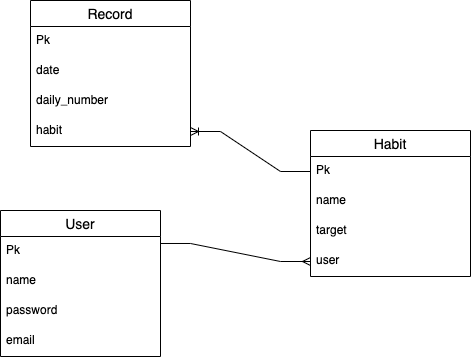

The diagram above was exported from draw.io. Its source (the exported page's mxGraphModel, read from the mxfile embedded in the PNG):
<mxGraphModel dx="655" dy="667" grid="1" gridSize="10" guides="1" tooltips="1" connect="1" arrows="1" fold="1" page="1" pageScale="1" pageWidth="850" pageHeight="1100" math="0" shadow="0">
  <root>
    <mxCell id="0" />
    <mxCell id="1" parent="0" />
    <mxCell id="sm1q1sapIkANkQXuQBuf-1" value="User" style="swimlane;fontStyle=0;childLayout=stackLayout;horizontal=1;startSize=26;horizontalStack=0;resizeParent=1;resizeParentMax=0;resizeLast=0;collapsible=1;marginBottom=0;align=center;fontSize=14;" vertex="1" parent="1">
      <mxGeometry x="80" y="240" width="160" height="146" as="geometry" />
    </mxCell>
    <mxCell id="sm1q1sapIkANkQXuQBuf-2" value="Pk" style="text;strokeColor=none;fillColor=none;spacingLeft=4;spacingRight=4;overflow=hidden;rotatable=0;points=[[0,0.5],[1,0.5]];portConstraint=eastwest;fontSize=12;" vertex="1" parent="sm1q1sapIkANkQXuQBuf-1">
      <mxGeometry y="26" width="160" height="30" as="geometry" />
    </mxCell>
    <mxCell id="sm1q1sapIkANkQXuQBuf-3" value="name" style="text;strokeColor=none;fillColor=none;spacingLeft=4;spacingRight=4;overflow=hidden;rotatable=0;points=[[0,0.5],[1,0.5]];portConstraint=eastwest;fontSize=12;" vertex="1" parent="sm1q1sapIkANkQXuQBuf-1">
      <mxGeometry y="56" width="160" height="30" as="geometry" />
    </mxCell>
    <mxCell id="sm1q1sapIkANkQXuQBuf-4" value="password" style="text;strokeColor=none;fillColor=none;spacingLeft=4;spacingRight=4;overflow=hidden;rotatable=0;points=[[0,0.5],[1,0.5]];portConstraint=eastwest;fontSize=12;" vertex="1" parent="sm1q1sapIkANkQXuQBuf-1">
      <mxGeometry y="86" width="160" height="30" as="geometry" />
    </mxCell>
    <mxCell id="sm1q1sapIkANkQXuQBuf-17" value="email" style="text;strokeColor=none;fillColor=none;spacingLeft=4;spacingRight=4;overflow=hidden;rotatable=0;points=[[0,0.5],[1,0.5]];portConstraint=eastwest;fontSize=12;" vertex="1" parent="sm1q1sapIkANkQXuQBuf-1">
      <mxGeometry y="116" width="160" height="30" as="geometry" />
    </mxCell>
    <mxCell id="sm1q1sapIkANkQXuQBuf-5" value="Habit" style="swimlane;fontStyle=0;childLayout=stackLayout;horizontal=1;startSize=26;horizontalStack=0;resizeParent=1;resizeParentMax=0;resizeLast=0;collapsible=1;marginBottom=0;align=center;fontSize=14;" vertex="1" parent="1">
      <mxGeometry x="390" y="160" width="160" height="146" as="geometry" />
    </mxCell>
    <mxCell id="sm1q1sapIkANkQXuQBuf-6" value="Pk" style="text;strokeColor=none;fillColor=none;spacingLeft=4;spacingRight=4;overflow=hidden;rotatable=0;points=[[0,0.5],[1,0.5]];portConstraint=eastwest;fontSize=12;" vertex="1" parent="sm1q1sapIkANkQXuQBuf-5">
      <mxGeometry y="26" width="160" height="30" as="geometry" />
    </mxCell>
    <mxCell id="sm1q1sapIkANkQXuQBuf-7" value="name" style="text;strokeColor=none;fillColor=none;spacingLeft=4;spacingRight=4;overflow=hidden;rotatable=0;points=[[0,0.5],[1,0.5]];portConstraint=eastwest;fontSize=12;" vertex="1" parent="sm1q1sapIkANkQXuQBuf-5">
      <mxGeometry y="56" width="160" height="30" as="geometry" />
    </mxCell>
    <mxCell id="sm1q1sapIkANkQXuQBuf-8" value="target&#10;" style="text;strokeColor=none;fillColor=none;spacingLeft=4;spacingRight=4;overflow=hidden;rotatable=0;points=[[0,0.5],[1,0.5]];portConstraint=eastwest;fontSize=12;" vertex="1" parent="sm1q1sapIkANkQXuQBuf-5">
      <mxGeometry y="86" width="160" height="30" as="geometry" />
    </mxCell>
    <mxCell id="sm1q1sapIkANkQXuQBuf-9" value="user" style="text;strokeColor=none;fillColor=none;spacingLeft=4;spacingRight=4;overflow=hidden;rotatable=0;points=[[0,0.5],[1,0.5]];portConstraint=eastwest;fontSize=12;" vertex="1" parent="sm1q1sapIkANkQXuQBuf-5">
      <mxGeometry y="116" width="160" height="30" as="geometry" />
    </mxCell>
    <mxCell id="sm1q1sapIkANkQXuQBuf-11" value="Record" style="swimlane;fontStyle=0;childLayout=stackLayout;horizontal=1;startSize=26;horizontalStack=0;resizeParent=1;resizeParentMax=0;resizeLast=0;collapsible=1;marginBottom=0;align=center;fontSize=14;" vertex="1" parent="1">
      <mxGeometry x="110" y="30" width="160" height="146" as="geometry" />
    </mxCell>
    <mxCell id="sm1q1sapIkANkQXuQBuf-12" value="Pk" style="text;strokeColor=none;fillColor=none;spacingLeft=4;spacingRight=4;overflow=hidden;rotatable=0;points=[[0,0.5],[1,0.5]];portConstraint=eastwest;fontSize=12;" vertex="1" parent="sm1q1sapIkANkQXuQBuf-11">
      <mxGeometry y="26" width="160" height="30" as="geometry" />
    </mxCell>
    <mxCell id="sm1q1sapIkANkQXuQBuf-13" value="date" style="text;strokeColor=none;fillColor=none;spacingLeft=4;spacingRight=4;overflow=hidden;rotatable=0;points=[[0,0.5],[1,0.5]];portConstraint=eastwest;fontSize=12;" vertex="1" parent="sm1q1sapIkANkQXuQBuf-11">
      <mxGeometry y="56" width="160" height="30" as="geometry" />
    </mxCell>
    <mxCell id="sm1q1sapIkANkQXuQBuf-14" value="daily_number" style="text;strokeColor=none;fillColor=none;spacingLeft=4;spacingRight=4;overflow=hidden;rotatable=0;points=[[0,0.5],[1,0.5]];portConstraint=eastwest;fontSize=12;" vertex="1" parent="sm1q1sapIkANkQXuQBuf-11">
      <mxGeometry y="86" width="160" height="30" as="geometry" />
    </mxCell>
    <mxCell id="sm1q1sapIkANkQXuQBuf-18" value="habit" style="text;strokeColor=none;fillColor=none;spacingLeft=4;spacingRight=4;overflow=hidden;rotatable=0;points=[[0,0.5],[1,0.5]];portConstraint=eastwest;fontSize=12;" vertex="1" parent="sm1q1sapIkANkQXuQBuf-11">
      <mxGeometry y="116" width="160" height="30" as="geometry" />
    </mxCell>
    <mxCell id="sm1q1sapIkANkQXuQBuf-16" value="" style="edgeStyle=entityRelationEdgeStyle;fontSize=12;html=1;endArrow=ERmany;rounded=0;entryX=0;entryY=0.5;entryDx=0;entryDy=0;exitX=1;exitY=0.233;exitDx=0;exitDy=0;exitPerimeter=0;" edge="1" parent="1" source="sm1q1sapIkANkQXuQBuf-2" target="sm1q1sapIkANkQXuQBuf-9">
      <mxGeometry width="100" height="100" relative="1" as="geometry">
        <mxPoint x="250" y="310" as="sourcePoint" />
        <mxPoint x="350" y="210" as="targetPoint" />
      </mxGeometry>
    </mxCell>
    <mxCell id="sm1q1sapIkANkQXuQBuf-20" value="" style="edgeStyle=entityRelationEdgeStyle;fontSize=12;html=1;endArrow=ERoneToMany;rounded=0;" edge="1" parent="1" source="sm1q1sapIkANkQXuQBuf-6" target="sm1q1sapIkANkQXuQBuf-18">
      <mxGeometry width="100" height="100" relative="1" as="geometry">
        <mxPoint x="260" y="500" as="sourcePoint" />
        <mxPoint x="380" y="350" as="targetPoint" />
      </mxGeometry>
    </mxCell>
  </root>
</mxGraphModel>